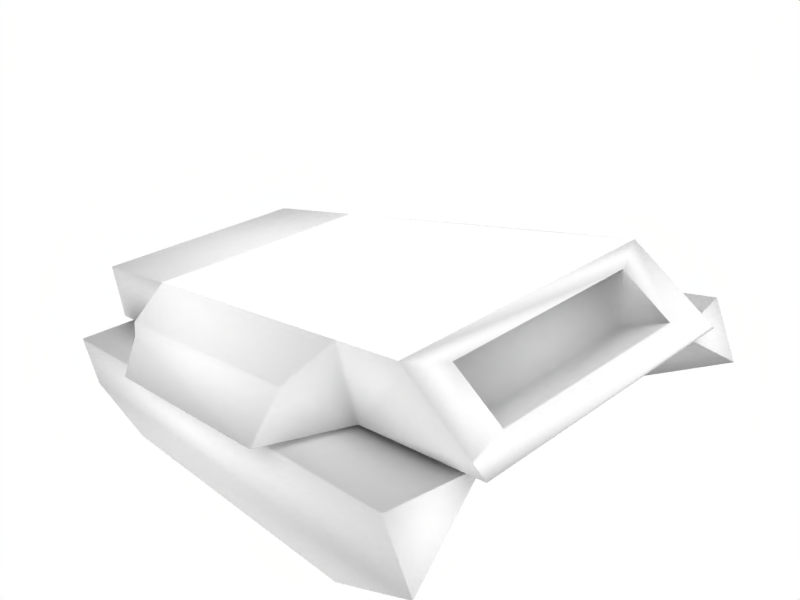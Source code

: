 # Source: TankBody.blend  (saved by Blender 2.49.2; exported with 4.5.12 LTS)
import bpy
from mathutils import Matrix  # noqa: F401  (used for matrix-valued properties, if any)

bpy.ops.wm.read_factory_settings(use_empty=True)
scene = bpy.context.scene
scene.name = 'Scene'

# ---- collections
col_collection_1 = bpy.data.collections.new('Collection 1'); scene.collection.children.link(col_collection_1)

# ---- materials (node trees are filled in below, after node groups)
mat_0 = bpy.data.materials.new('0')
mat_0.alpha_threshold = 0.0
mat_0.diffuse_color = (1.0, 1.0, 1.0, 1.0)
mat_0.roughness = 0.5
mat_0.line_color = (0.0, 0.0, 0.0, 1.0)

# ---- material node trees

# ---- world
world_world = bpy.data.worlds.new('World'); scene.world = world_world
world_world.color = (1.0, 1.0, 1.0)
world_world.use_sun_shadow = False
world_world.sun_shadow_jitter_overblur = 0.0
world_world.cycles.sampling_method = 'MANUAL'
world_world.cycles.sample_map_resolution = 256

# ---- cameras
cam_camera = bpy.data.cameras.new('Camera')
cam_camera.passepartout_alpha = 0.2
cam_camera.clip_end = 100.0
cam_camera.lens = 35.0
cam_camera.ortho_scale = 7.314
cam_camera.show_passepartout = False
cam_camera.show_safe_areas = True
cam_camera.dof.focus_distance = 0.0
cam_camera.dof.aperture_fstop = 128.0

# ---- lights
light_spot = bpy.data.lights.new('Spot', 'POINT')
light_spot.transmission_factor = 0.0
light_spot.cutoff_distance = 30.0
light_spot.energy = 100.0
light_spot.shadow_buffer_clip_start = 1.001
light_spot.shadow_soft_size = 1.0
light_spot.shadow_maximum_resolution = 0.006
light_spot.use_absolute_resolution = True
light_spot.cycles.use_multiple_importance_sampling = False

# ---- meshes
me_mesh_008 = bpy.data.meshes.new('Mesh.008')
me_mesh_008.from_pydata([(12.17, -3.831, -1.13), (11.98, -6.355, -1.066), (11.82, -6.355, -2.611), (-12.08, -6.355, -2.611), (-11.64, -6.355, -1.066), (-12.08, -3.831, -1.13), (7.266, -3.831, -3.609), (7.266, -6.355, -3.609), (-8.09, -6.355, -3.609), (-8.09, -3.831, -3.609), (12.17, 3.831, -1.13), (11.82, 6.355, -2.611), (11.98, 6.355, -1.066), (-12.08, 6.355, -2.611), (-12.08, 3.831, -1.13), (-11.64, 6.355, -1.066), (7.266, 3.831, -3.609), (-8.09, 3.831, -3.609), (-8.09, 6.355, -3.609), (7.266, 6.355, -3.609), (-12.33, 3.228, -0.6104), (-10.84, 3.228, 0.425), (-12.26, 3.228, -0.5588), (-12.33, -3.108, -0.6104), (-10.88, -3.108, 0.3965), (-10.53, -3.108, -0.9257), (5.892, -4.309, 0.7561), (5.144, -5.978, 0.1343), (5.881, -4.309, -1.02), (12.78, -4.309, -0.9954), (12.24, -4.309, 0.7561), (6.094, 4.225, -1.02), (12.83, 4.225, -1.02), (4.41, 6.874, -1.02), (4.947, 5.979, -0.2085), (12.27, 4.225, 0.7561), (5.897, 4.225, 0.7561), (5.075, 5.821, 0.1343), (-6.669, 5.831, 0.1488), (-7.42, 4.365, 0.7557), (-6.184, 6.86, -0.8919), (-10.37, 4.394, 0.7533), (-10.59, 4.394, 0.5953), (-12.51, 4.394, -0.7345), (-12.92, 4.394, -1.02), (-12.56, 4.394, -0.7665), (-7.625, 4.394, -1.02), (-7.604, 4.394, -1.02), (-10.37, -4.303, 0.7533), (-12.55, -4.303, -0.7644), (-7.549, -4.307, 0.7546), (-6.599, -5.999, 0.1433), (-6.077, -6.796, -0.6235), (-12.92, -4.303, -1.02), (-7.549, -4.307, -1.019), (-10.53, 3.228, -0.9257), (-9.375, -3.108, 0.3818), (-9.375, 3.228, 0.3818), (-10.84, -3.108, 0.425), (4.478, -6.962, -1.02), (5.017, -6.133, -0.2032), (-5.928, -6.966, -1.018), (-12.85, -4.303, -0.9732)], [], [(0, 1, 2), (3, 4, 5), (10, 11, 12), (13, 14, 15), (23, 24, 25), (26, 27, 28), (29, 31, 32), (31, 33, 34), (21, 41, 42), (46, 39, 47), (20, 49, 23), (51, 50, 52), (54, 53, 44), (55, 25, 56, 57), (58, 56, 25, 24), (20, 55, 57, 21), (58, 21, 57, 56), (20, 23, 25, 55), (59, 28, 27, 60), (28, 29, 30, 26), (30, 29, 35), (35, 29, 32), (34, 37, 36, 31), (35, 32, 31, 36), (20, 22, 43, 45), (43, 22, 21, 42), (28, 47, 46), (47, 28, 59, 44), (29, 28, 46, 47), (33, 40, 34), (40, 33, 31), (58, 48, 41, 21), (41, 39, 47, 42), (47, 40, 31, 29), (34, 40, 38, 37), (43, 42, 47, 44), (58, 24, 48), (23, 49, 48, 24), (59, 60, 52, 61), (44, 59, 61, 54), (44, 53, 62, 45), (20, 45, 62, 49), (51, 52, 60, 27), (50, 54, 61, 52), (38, 39, 36, 37), (50, 51, 27, 26), (38, 40, 47, 39), (18, 17, 14, 13), (6, 0, 2, 7), (7, 8, 9, 6), (5, 9, 8, 3), (54, 50, 48, 53), (17, 18, 19, 16), (16, 19, 11, 10), (15, 14, 10, 12), (17, 16, 10, 14), (1, 4, 3, 2), (0, 6, 9, 5), (0, 5, 4, 1), (13, 15, 12, 11), (19, 18, 13, 11), (3, 8, 7, 2), (26, 30, 35, 36), (41, 48, 26, 36)])
me_mesh_008.polygons.foreach_set('use_smooth', [1, 1, 1, 1, 1, 1, 1, 1, 1, 1, 1, 1, 1, 1, 1, 1, 1, 1, 1, 1, 1, 1, 1, 1, 1, 1, 1, 1, 1, 1, 1, 1, 1, 1, 1, 1, 1, 1, 1, 1, 1, 1, 1, 1, 1, 1, 1, 1, 1, 1, 1, 1, 1, 1, 1, 1, 1, 1, 1, 1, 1, 1, 1, 0])
_uv = me_mesh_008.uv_layers.new(name='UVTex')
_uv.uv.foreach_set('vector', [0.07032, 0.05895, 0.01683, 0.06599, 0.01683, 0.07201, 0.01683, 0.9587, 0.01683, 0.9425, 0.07032, 0.9587, 0.01458, 0.06421, 0.06807, 0.07727, 0.06807, 0.07124, 0.06807, 0.9639, 0.01458, 0.9639, 0.06807, 0.9477, 0.9883, 0.8746, 0.9883, 0.949, 0.9883, 0.8512, 0.3732, 0.812, 0.3969, 0.8963, 0.3736, 0.812, 0.1782, 0.812, 0.3668, 0.1949, 0.1767, 0.1949, 0.3668, 0.1949, 0.4201, 0.04566, 0.4031, 0.09324, 0.8768, 0.267, 0.8618, 0.1828, 0.869, 0.1828, 0.801, 0.1828, 0.7945, 0.184, 0.8003, 0.1828, 0.924, 0.267, 0.931, 0.8116, 0.924, 0.7252, 0.7685, 0.8978, 0.7986, 0.8119, 0.752, 0.9433, 0.7986, 0.8119, 0.9427, 0.8116, 0.9427, 0.1828, 0.8096, 0.8512, 0.9883, 0.8512, 0.9883, 0.948, 0.8096, 0.948, 0.9883, 0.9511, 0.9883, 0.948, 0.9883, 0.8512, 0.9883, 0.949, 0.8096, 0.8746, 0.8096, 0.8512, 0.8096, 0.948, 0.8096, 0.9511, 0.9883, 0.9511, 0.8096, 0.9511, 0.8096, 0.948, 0.9883, 0.948, 0.8096, 0.8746, 0.9883, 0.8746, 0.9883, 0.8512, 0.8096, 0.8512, 0.418, 0.9552, 0.3736, 0.812, 0.3969, 0.8963, 0.4009, 0.9075, 0.3736, 0.812, 0.1782, 0.812, 0.1953, 0.812, 0.3732, 0.812, 0.1953, 0.812, 0.1782, 0.812, 0.1943, 0.1949, 0.1943, 0.1949, 0.1782, 0.812, 0.1767, 0.1949, 0.4031, 0.09324, 0.3991, 0.1046, 0.3731, 0.1949, 0.3668, 0.1949, 0.1943, 0.1949, 0.1767, 0.1949, 0.3668, 0.1949, 0.3731, 0.1949, 0.924, 0.267, 0.9217, 0.267, 0.9297, 0.1828, 0.9311, 0.1828, 0.9297, 0.1828, 0.9217, 0.267, 0.8768, 0.267, 0.869, 0.1828, 0.3736, 0.812, 0.8003, 0.1828, 0.801, 0.1828, 0.8003, 0.1828, 0.3736, 0.812, 0.418, 0.9552, 0.9427, 0.1828, 0.1782, 0.812, 0.3736, 0.812, 0.801, 0.1828, 0.8003, 0.1828, 0.4201, 0.04566, 0.7554, 0.0467, 0.4031, 0.09324, 0.7554, 0.0467, 0.4201, 0.04566, 0.3668, 0.1949, 0.8768, 0.7252, 0.8618, 0.8116, 0.8618, 0.1828, 0.8768, 0.267, 0.8618, 0.1828, 0.7945, 0.184, 0.8003, 0.1828, 0.869, 0.1828, 0.8003, 0.1828, 0.7554, 0.0467, 0.3668, 0.1949, 0.1782, 0.812, 0.4031, 0.09324, 0.7554, 0.0467, 0.7708, 0.1039, 0.3991, 0.1046, 0.9297, 0.1828, 0.869, 0.1828, 0.8003, 0.1828, 0.9427, 0.1828, 0.8768, 0.7252, 0.8781, 0.7252, 0.8618, 0.8116, 0.924, 0.7252, 0.931, 0.8116, 0.8618, 0.8116, 0.8781, 0.7252, 0.418, 0.9552, 0.4009, 0.9075, 0.752, 0.9433, 0.7473, 0.9556, 0.9427, 0.1828, 0.418, 0.9552, 0.7473, 0.9556, 0.7986, 0.8119, 0.9427, 0.1828, 0.9427, 0.8116, 0.9405, 0.8116, 0.9311, 0.1828, 0.924, 0.267, 0.9311, 0.1828, 0.9405, 0.8116, 0.931, 0.8116, 0.7685, 0.8978, 0.752, 0.9433, 0.4009, 0.9075, 0.3969, 0.8963, 0.7986, 0.8119, 0.7986, 0.8119, 0.7473, 0.9556, 0.752, 0.9433, 0.7708, 0.1039, 0.7945, 0.184, 0.3731, 0.1949, 0.3991, 0.1046, 0.7986, 0.8119, 0.7685, 0.8978, 0.3969, 0.8963, 0.3732, 0.812, 0.7708, 0.1039, 0.7554, 0.0467, 0.8003, 0.1828, 0.7945, 0.184, 0.06807, 0.8159, 0.01458, 0.8159, 0.01458, 0.9639, 0.06807, 0.9639, 0.07032, 0.2409, 0.07032, 0.05895, 0.01683, 0.07201, 0.01683, 0.2409, 0.01683, 0.2409, 0.01683, 0.8106, 0.07032, 0.8106, 0.07032, 0.2409, 0.07032, 0.9587, 0.07032, 0.8106, 0.01683, 0.8106, 0.01683, 0.9587, 0.7986, 0.8119, 0.7986, 0.8119, 0.8618, 0.8116, 0.9427, 0.8116, 0.01458, 0.8159, 0.06807, 0.8159, 0.06807, 0.2461, 0.01458, 0.2461, 0.01458, 0.2461, 0.06807, 0.2461, 0.06807, 0.07727, 0.01458, 0.06421, 0.06807, 0.9477, 0.01458, 0.9639, 0.01458, 0.06421, 0.06807, 0.07124, 0.8157, 0.2234, 0.3297, 0.2234, 0.1745, 0.2234, 0.942, 0.2234, 0.0871, 0.07155, 0.0871, 0.948, 0.13, 0.9642, 0.13, 0.07757, 0.1745, 0.7775, 0.3297, 0.7775, 0.8157, 0.7775, 0.942, 0.7775, 0.07032, 0.05895, 0.07032, 0.9587, 0.01683, 0.9425, 0.01683, 0.06599, 0.13, 0.9642, 0.0871, 0.948, 0.0871, 0.07155, 0.13, 0.07757, 0.1577, 0.2464, 0.1577, 0.8162, 0.13, 0.9642, 0.13, 0.07757, 0.13, 0.9642, 0.1577, 0.8162, 0.1577, 0.2464, 0.13, 0.07757, 0.3732, 0.812, 0.1953, 0.812, 0.1943, 0.1949, 0.3731, 0.1949, 0.8618, 0.1828, 0.8618, 0.8116, 0.3732, 0.812, 0.3731, 0.1949])
_ca = me_mesh_008.color_attributes.new('Col', 'BYTE_COLOR', 'CORNER')
_ca.data.foreach_set('color', [1.0, 1.0, 1.0, 1.0, 0.956, 0.956, 0.956, 0.9804, 1.0, 1.0, 1.0, 1.0, 1.0, 1.0, 1.0, 1.0, 0.956, 0.956, 0.956, 0.9804, 1.0, 1.0, 1.0, 1.0, 1.0, 1.0, 1.0, 1.0, 1.0, 1.0, 1.0, 1.0, 0.956, 0.956, 0.956, 0.9804, 1.0, 1.0, 1.0, 1.0, 1.0, 1.0, 1.0, 1.0, 0.956, 0.956, 0.956, 0.9804, 0.9823, 0.9823, 0.9823, 0.9922, 1.0, 1.0, 1.0, 1.0, 0.9911, 0.9911, 0.9911, 0.9961, 1.0, 1.0, 1.0, 1.0, 1.0, 1.0, 1.0, 1.0, 1.0, 1.0, 1.0, 1.0, 0.9911, 0.9911, 0.9911, 0.9961, 0.9911, 0.9911, 0.9911, 0.9961, 0.9911, 0.9911, 0.9911, 0.9961, 1.0, 1.0, 1.0, 1.0, 1.0, 1.0, 1.0, 1.0, 1.0, 1.0, 1.0, 1.0, 1.0, 1.0, 1.0, 1.0, 0.9823, 0.9823, 0.9823, 0.9922, 0.9823, 0.9823, 0.9823, 0.9922, 1.0, 1.0, 1.0, 1.0, 1.0, 1.0, 1.0, 1.0, 1.0, 1.0, 1.0, 1.0, 0.9911, 0.9911, 0.9911, 0.9961, 1.0, 1.0, 1.0, 1.0, 1.0, 1.0, 1.0, 1.0, 1.0, 1.0, 1.0, 1.0, 1.0, 1.0, 1.0, 1.0, 1.0, 1.0, 1.0, 1.0, 0.9911, 0.9911, 0.9911, 0.9961, 0.9911, 0.9911, 0.9911, 0.9961, 0.9911, 0.9911, 0.9911, 0.9961, 1.0, 1.0, 1.0, 1.0, 1.0, 1.0, 1.0, 1.0, 1.0, 1.0, 1.0, 1.0, 1.0, 1.0, 1.0, 1.0, 1.0, 1.0, 1.0, 1.0, 0.9911, 0.9911, 0.9911, 0.9961, 1.0, 1.0, 1.0, 1.0, 1.0, 1.0, 1.0, 1.0, 1.0, 1.0, 1.0, 1.0, 0.9734, 0.9734, 0.9734, 0.9882, 1.0, 1.0, 1.0, 1.0, 1.0, 1.0, 1.0, 1.0, 1.0, 1.0, 1.0, 1.0, 1.0, 1.0, 1.0, 1.0, 1.0, 1.0, 1.0, 1.0, 1.0, 1.0, 1.0, 1.0, 1.0, 1.0, 1.0, 1.0, 1.0, 1.0, 1.0, 1.0, 0.9734, 0.9734, 0.9734, 0.9882, 1.0, 1.0, 1.0, 1.0, 1.0, 1.0, 1.0, 1.0, 1.0, 1.0, 1.0, 1.0, 1.0, 1.0, 1.0, 1.0, 1.0, 1.0, 1.0, 1.0, 1.0, 1.0, 1.0, 1.0, 0.9911, 0.9911, 0.9911, 0.9961, 1.0, 1.0, 1.0, 1.0, 1.0, 1.0, 1.0, 1.0, 1.0, 1.0, 1.0, 1.0, 1.0, 1.0, 1.0, 1.0, 1.0, 1.0, 1.0, 1.0, 0.9911, 0.9911, 0.9911, 0.9961, 0.9911, 0.9911, 0.9911, 0.9961, 0.9911, 0.9911, 0.9911, 0.9961, 1.0, 1.0, 1.0, 1.0, 1.0, 1.0, 1.0, 1.0, 1.0, 1.0, 1.0, 1.0, 1.0, 1.0, 1.0, 1.0, 1.0, 1.0, 1.0, 1.0, 1.0, 1.0, 1.0, 1.0, 1.0, 1.0, 1.0, 1.0, 1.0, 1.0, 1.0, 1.0, 0.9911, 0.9911, 0.9911, 0.9961, 1.0, 1.0, 1.0, 1.0, 0.9911, 0.9911, 0.9911, 0.9961, 0.9911, 0.9911, 0.9911, 0.9961, 1.0, 1.0, 1.0, 1.0, 1.0, 1.0, 1.0, 1.0, 1.0, 1.0, 1.0, 1.0, 1.0, 1.0, 1.0, 1.0, 0.9911, 0.9911, 0.9911, 0.9961, 0.9911, 0.9911, 0.9911, 0.9961, 0.9734, 0.9734, 0.9734, 0.9882, 0.9911, 0.9911, 0.9911, 0.9961, 0.9911, 0.9911, 0.9911, 0.9961, 0.9911, 0.9911, 0.9911, 0.9961, 0.9911, 0.9911, 0.9911, 0.9961, 0.9911, 0.9911, 0.9911, 0.9961, 0.9911, 0.9911, 0.9911, 0.9961, 0.9911, 0.9911, 0.9911, 0.9961, 0.9911, 0.9911, 0.9911, 0.9961, 1.0, 1.0, 1.0, 1.0, 1.0, 1.0, 1.0, 1.0, 1.0, 1.0, 1.0, 1.0, 1.0, 1.0, 1.0, 1.0, 1.0, 1.0, 1.0, 1.0, 0.9911, 0.9911, 0.9911, 0.9961, 1.0, 1.0, 1.0, 1.0, 0.9911, 0.9911, 0.9911, 0.9961, 0.9823, 0.9823, 0.9823, 0.9922, 1.0, 1.0, 1.0, 1.0, 1.0, 1.0, 1.0, 1.0, 1.0, 1.0, 1.0, 1.0, 0.9911, 0.9911, 0.9911, 0.9961, 1.0, 1.0, 1.0, 1.0, 0.9911, 0.9911, 0.9911, 0.9961, 0.9911, 0.9911, 0.9911, 0.9961, 0.9911, 0.9911, 0.9911, 0.9961, 0.9911, 0.9911, 0.9911, 0.9961, 1.0, 1.0, 1.0, 1.0, 1.0, 1.0, 1.0, 1.0, 0.9823, 0.9823, 0.9823, 0.9922, 0.9911, 0.9911, 0.9911, 0.9961, 1.0, 1.0, 1.0, 1.0, 1.0, 1.0, 1.0, 1.0, 1.0, 1.0, 1.0, 1.0, 1.0, 1.0, 1.0, 1.0, 1.0, 1.0, 1.0, 1.0, 0.9911, 0.9911, 0.9911, 0.9961, 0.9911, 0.9911, 0.9911, 0.9961, 1.0, 1.0, 1.0, 1.0, 1.0, 1.0, 1.0, 1.0, 1.0, 1.0, 1.0, 1.0, 1.0, 1.0, 1.0, 1.0, 1.0, 1.0, 1.0, 1.0, 0.9823, 0.9823, 0.9823, 0.9922, 0.9911, 0.9911, 0.9911, 0.9961, 1.0, 1.0, 1.0, 1.0, 0.9911, 0.9911, 0.9911, 0.9961, 0.9911, 0.9911, 0.9911, 0.9961, 0.9911, 0.9911, 0.9911, 0.9961, 0.9911, 0.9911, 0.9911, 0.9961, 0.9911, 0.9911, 0.9911, 0.9961, 0.9911, 0.9911, 0.9911, 0.9961, 0.9911, 0.9911, 0.9911, 0.9961, 0.9911, 0.9911, 0.9911, 0.9961, 0.9911, 0.9911, 0.9911, 0.9961, 0.9911, 0.9911, 0.9911, 0.9961, 0.9911, 0.9911, 0.9911, 0.9961, 1.0, 1.0, 1.0, 1.0, 1.0, 1.0, 1.0, 1.0, 0.9911, 0.9911, 0.9911, 0.9961, 0.9823, 0.9823, 0.9823, 0.9922, 1.0, 1.0, 1.0, 1.0, 1.0, 1.0, 1.0, 1.0, 1.0, 1.0, 1.0, 1.0, 1.0, 1.0, 1.0, 1.0, 1.0, 1.0, 1.0, 1.0, 1.0, 1.0, 1.0, 1.0, 1.0, 1.0, 1.0, 1.0, 1.0, 1.0, 1.0, 1.0, 1.0, 1.0, 1.0, 1.0, 1.0, 1.0, 1.0, 1.0, 1.0, 1.0, 1.0, 1.0, 1.0, 1.0, 1.0, 1.0, 1.0, 1.0, 1.0, 1.0, 1.0, 1.0, 1.0, 1.0, 1.0, 1.0, 1.0, 1.0, 1.0, 1.0, 1.0, 1.0, 1.0, 1.0, 1.0, 1.0, 1.0, 1.0, 1.0, 1.0, 1.0, 1.0, 1.0, 1.0, 1.0, 1.0, 1.0, 1.0, 1.0, 1.0, 1.0, 1.0, 1.0, 1.0, 1.0, 1.0, 1.0, 1.0, 1.0, 1.0, 1.0, 1.0, 1.0, 1.0, 1.0, 1.0, 1.0, 1.0, 1.0, 1.0, 1.0, 1.0, 1.0, 1.0, 1.0, 1.0, 1.0, 1.0, 1.0, 1.0, 1.0, 1.0, 1.0, 1.0, 1.0, 1.0, 1.0, 1.0, 1.0, 1.0, 1.0, 1.0, 1.0, 1.0, 1.0, 1.0, 1.0, 1.0, 1.0, 1.0, 1.0, 1.0, 1.0, 1.0, 1.0, 1.0, 1.0, 1.0, 1.0, 1.0, 1.0, 1.0, 1.0, 1.0, 1.0, 1.0, 1.0, 1.0, 1.0, 1.0, 1.0, 1.0, 1.0, 1.0, 1.0, 1.0, 1.0, 1.0, 1.0, 1.0, 1.0, 1.0, 1.0, 1.0, 1.0, 1.0, 1.0, 1.0, 1.0, 1.0, 1.0, 1.0, 1.0, 1.0, 1.0, 1.0, 1.0, 1.0, 1.0, 1.0, 1.0, 1.0, 1.0, 1.0, 1.0, 1.0, 1.0, 1.0, 1.0, 1.0, 1.0, 1.0, 1.0, 1.0, 1.0, 1.0, 1.0, 1.0, 1.0, 1.0, 1.0, 1.0, 0.9647, 0.9647, 0.9647, 0.9843, 1.0, 1.0, 1.0, 1.0, 0.9734, 0.9734, 0.9734, 0.9882, 1.0, 1.0, 1.0, 1.0, 1.0, 1.0, 1.0, 1.0, 1.0, 1.0, 1.0, 1.0, 0.9647, 0.9647, 0.9647, 0.9843, 1.0, 1.0, 1.0, 1.0, 1.0, 1.0, 1.0, 1.0, 0.9734, 0.9734, 0.9734, 0.9882, 1.0, 1.0, 1.0, 1.0, 1.0, 1.0, 1.0, 1.0, 1.0, 1.0, 1.0, 1.0, 1.0, 1.0, 1.0, 1.0, 1.0, 1.0, 1.0, 1.0, 0.956, 0.956, 0.956, 0.9804, 0.956, 0.956, 0.956, 0.9804, 1.0, 1.0, 1.0, 1.0, 1.0, 1.0, 1.0, 1.0, 1.0, 1.0, 1.0, 1.0, 0.956, 0.956, 0.956, 0.9804, 1.0, 1.0, 1.0, 1.0, 0.9823, 0.9823, 0.9823, 0.9922, 1.0, 1.0, 1.0, 1.0, 1.0, 1.0, 1.0, 1.0, 0.9734, 0.9734, 0.9734, 0.9882, 1.0, 1.0, 1.0, 1.0, 1.0, 1.0, 1.0, 1.0, 1.0, 1.0, 1.0, 1.0, 1.0, 1.0, 1.0, 1.0, 1.0, 1.0, 1.0, 1.0, 1.0, 1.0, 1.0, 1.0, 1.0, 1.0, 1.0, 1.0, 1.0, 1.0, 1.0, 1.0])
me_mesh_008.materials.append(mat_0)
me_mesh_008.use_remesh_preserve_volume = False
me_mesh_008.use_remesh_preserve_attributes = False
me_mesh_008.use_mirror_vertex_groups = False
me_mesh_008.update()

# ---- objects
ob_cuerpo__001 = bpy.data.objects.new('"cuerpo".001', me_mesh_008)
ob_lamp = bpy.data.objects.new('Lamp', light_spot)
ob_camera = bpy.data.objects.new('Camera', cam_camera)

# ---- transforms, parenting, visibility, modifiers, constraints
ob_cuerpo__001.location = (0.2523, 0.01524, 3.159)
ob_cuerpo__001.rotation_euler = (0.0, -0.0, 3.142)
ob_cuerpo__001.scale = (0.5793, 0.6617, 0.8675)
ob_cuerpo__001.lock_rotations_4d = False
ob_cuerpo__001.empty_display_type = 'ARROWS'
ob_cuerpo__001.lineart.crease_threshold = 0.0
ob_lamp.location = (16.7, -2.674, 23.28)
ob_lamp.rotation_euler = (0.6503, 0.05522, 1.866)
ob_lamp.lock_rotations_4d = False
ob_lamp.empty_display_type = 'ARROWS'
ob_lamp.color = (0.0, 0.0, 0.0, 0.0)
ob_lamp.lineart.crease_threshold = 0.0
ob_camera.location = (14.98, -8.711, 8.256)
ob_camera.rotation_euler = (1.239, 0.2011, 0.8933)
ob_camera.lock_rotations_4d = False
ob_camera.empty_display_type = 'ARROWS'
ob_camera.color = (0.0, 0.0, 0.0, 0.0)
ob_camera.display_type = 'WIRE'
ob_camera.lineart.crease_threshold = 0.0

# ---- collection membership
col_collection_1.objects.link(ob_cuerpo__001)
col_collection_1.objects.link(ob_lamp)
col_collection_1.objects.link(ob_camera)

# ---- scene / render settings (as saved in the file)
scene.camera = ob_camera
scene.frame_start = 1; scene.frame_end = 250; scene.frame_set(13)
scene.render.engine = 'BLENDER_EEVEE_NEXT'
scene.render.image_settings.file_format = 'JPEG'
scene.render.image_settings.color_mode = 'RGB'
scene.render.image_settings.compression = 90
scene.render.resolution_x = 800
scene.render.resolution_y = 600
scene.render.pixel_aspect_x = 100.0
scene.render.pixel_aspect_y = 100.0
scene.render.fps = 25
scene.render.dither_intensity = 0.0
scene.render.use_compositing = False
scene.render.use_sequencer = False
scene.render.bake_margin = 2
scene.render.bake_bias = 0.0
scene.render.use_stamp_time = False
scene.render.use_stamp_date = False
scene.render.use_stamp_frame = False
scene.render.use_stamp_camera = False
scene.render.use_stamp_scene = False
scene.render.use_stamp_filename = False
scene.render.use_stamp_render_time = False
scene.render.stamp_font_size = 0
scene.cycles.use_denoising = False
scene.cycles.samples = 10
scene.cycles.sampling_pattern = 'TABULATED_SOBOL'
scene.cycles.light_sampling_threshold = 0.0
scene.cycles.use_adaptive_sampling = False
scene.cycles.use_light_tree = False
scene.cycles.blur_glossy = 0.0
scene.cycles.volume_bounces = 1
scene.cycles.pixel_filter_type = 'GAUSSIAN'
scene.cycles.sample_clamp_indirect = 0.0
scene.view_settings.view_transform = 'Raw'
bpy.context.view_layer.update()
